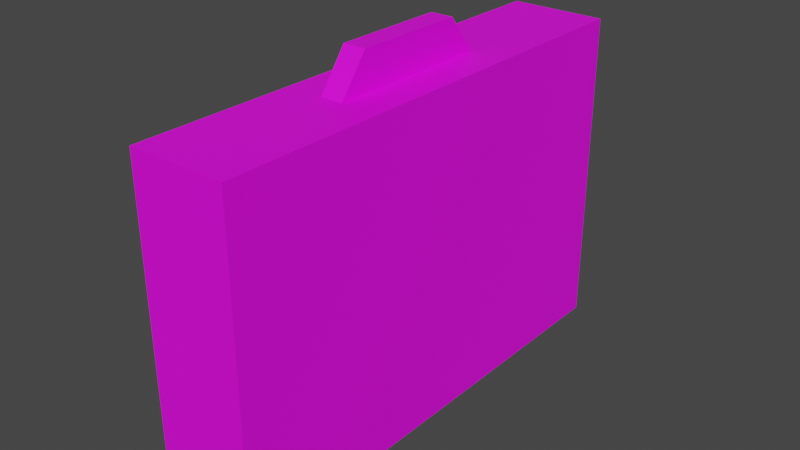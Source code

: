# Source: Briefcase01a.blend  (saved by Blender 3.6.11; exported with 4.5.12 LTS)
import bpy
from mathutils import Matrix  # noqa: F401  (used for matrix-valued properties, if any)

bpy.ops.wm.read_factory_settings(use_empty=True)
scene = bpy.context.scene
scene.name = 'Scene'

# ---- collections
col_collection = bpy.data.collections.new('Collection'); scene.collection.children.link(col_collection)

# ---- images (referenced by path relative to the original .blend; pixels are not part of the script)
import os
ASSET_DIR = os.environ.get("B2B_ASSET_DIR", "")  # directory of the original .blend (textures are referenced by path, not embedded)
HERE = os.path.dirname(os.path.abspath(__file__))  # packed textures are extracted next to this script under _unpacked/

def load_image(name, relpath, width, height, colorspace="sRGB"):
    """Load a texture the original file referenced (path relative to the .blend, or extracted next to this script)."""
    p = next((c for c in (os.path.join(HERE, relpath), os.path.join(ASSET_DIR, relpath)) if relpath and os.path.exists(c)), "")
    if p:
        img = bpy.data.images.load(p, check_existing=True)
        img.name = name
    else:  # same state as the original file: an image datablock whose file is absent (Cycles renders it pink)
        img = bpy.data.images.new(name, width, height)
        img.source = "FILE"
        img.filepath = "//" + (relpath or name)
    img.colorspace_settings.name = colorspace
    return img
img_briefcase01_a_png = load_image('Briefcase01_a.png', 'Briefcase01_a.png', 1024, 1024, 'sRGB')

# ---- materials (node trees are filled in below, after node groups)
mat_material = bpy.data.materials.new('Material')
mat_material.alpha_threshold = 0.0
mat_material.use_transparent_shadow = False
mat_material.roughness = 0.5
mat_material.line_color = (0.0, 0.0, 0.0, 1.0)

# ---- material node trees
mat_material.use_nodes = True; mat_material.node_tree.nodes.clear()
_N = mat_material.node_tree.nodes; _L = mat_material.node_tree.links
n0 = _N.new('ShaderNodeOutputMaterial'); n0.name = 'Material Output'; n0.location = (300, 300)
n1 = _N.new('ShaderNodeBsdfPrincipled'); n1.name = 'Principled BSDF'; n1.location = (10, 300)
n1.distribution = 'GGX'
n1.subsurface_method = 'RANDOM_WALK_SKIN'
n1.inputs[3].default_value = 1.45
n1.inputs[27].default_value = (0.0, 0.0, 0.0, 1.0)
n1.inputs[28].default_value = 1.0
n2 = _N.new('ShaderNodeTexImage'); n2.name = 'Image Texture'; n2.location = (-280, 280)
n2.image = img_briefcase01_a_png
n2.interpolation = 'Closest'
_L.new(n1.outputs[0], n0.inputs[0])
_L.new(n2.outputs[0], n1.inputs[0])
n0.is_active_output = True

# ---- world
world_world = bpy.data.worlds.new('World'); scene.world = world_world
world_world.use_nodes = True; world_world.node_tree.nodes.clear()
_N = world_world.node_tree.nodes; _L = world_world.node_tree.links
n0 = _N.new('ShaderNodeOutputWorld'); n0.name = 'World Output'; n0.location = (300, 300)
n1 = _N.new('ShaderNodeBackground'); n1.name = 'Background'; n1.location = (10, 300)
n1.inputs[0].default_value = (0.05088, 0.05088, 0.05088, 1.0)
_L.new(n1.outputs[0], n0.inputs[0])
n0.is_active_output = True
world_world.color = (0.05088, 0.05088, 0.05088)
world_world.use_sun_shadow = False
world_world.sun_shadow_jitter_overblur = 0.0

# ---- meshes
me_cube = bpy.data.meshes.new('Cube')
me_cube.from_pydata([(0.3, 1.5, 2.0), (0.3, 1.5, 0.0), (0.3, -1.5, 2.0), (0.3, -1.5, 0.0), (-0.3, 1.5, 2.0), (-0.3, 1.5, 0.0), (-0.3, -1.5, 2.0), (-0.3, -1.5, 0.0), (0.06927, 0.3464, 2.231), (0.06927, 0.5195, 2.0), (0.06927, -0.3464, 2.231), (0.06927, -0.5195, 2.0), (-0.06927, 0.3464, 2.231), (-0.06927, 0.5195, 2.0), (-0.06927, -0.3464, 2.231), (-0.06927, -0.5195, 2.0)], [], [(0, 4, 6, 2), (3, 2, 6, 7), (7, 6, 4, 5), (5, 1, 3, 7), (1, 0, 2, 3), (5, 4, 0, 1), (8, 12, 14, 10), (11, 10, 14, 15), (15, 14, 12, 13), (9, 8, 10, 11), (13, 12, 8, 9)])
_uv = me_cube.uv_layers.new(name='UVMap')
_uv.uv.foreach_set('vector', [1.0, 0.4866, 0.7941, 0.4866, 0.7941, 0.0, 1.0, 0.0, 1.0, 0.7054, 1.0, 1.0, 0.7941, 1.0, 0.7941, 0.7054, 0.0, 0.7054, 0.0, 0.9911, 0.7941, 0.9911, 0.7941, 0.7054, 0.0, 0.1295, 0.0, 0.0, 0.7941, 0.0, 0.7941, 0.1295, 0.7941, 0.4241, 0.7941, 0.7009, 0.0, 0.7009, 0.0, 0.4241, 0.7941, 0.9911, 0.7941, 0.7054, 1.0, 0.7054, 1.0, 0.9911, 0.8603, 0.1964, 0.9118, 0.1964, 0.9118, 0.2991, 0.8603, 0.2991, 0.8603, 0.3348, 0.8603, 0.2991, 0.9118, 0.2991, 0.9118, 0.3348, 0.5515, 0.683, 0.5074, 0.7232, 0.3382, 0.7232, 0.2941, 0.683, 0.2941, 0.683, 0.3382, 0.7232, 0.5074, 0.7232, 0.5515, 0.683, 0.9118, 0.1607, 0.9118, 0.1964, 0.8603, 0.1964, 0.8603, 0.1607])
me_cube.materials.append(mat_material)
me_cube.use_mirror_vertex_groups = False
me_cube.update()

# ---- objects
ob_briefcase01a = bpy.data.objects.new('Briefcase01a', me_cube)

# ---- transforms, parenting, visibility, modifiers, constraints
ob_briefcase01a.location = (0.0, 0.0, 0.0)
ob_briefcase01a.scale = (0.375, 0.375, 0.375)
ob_briefcase01a.lock_rotations_4d = False
ob_briefcase01a.empty_display_type = 'ARROWS'
ob_briefcase01a.lineart.crease_threshold = 0.0

# ---- collection membership
col_collection.objects.link(ob_briefcase01a)

# ---- scene / render settings (as saved in the file)
scene.frame_start = 1; scene.frame_end = 250; scene.frame_set(1)
scene.render.engine = 'BLENDER_EEVEE_NEXT'
scene.cycles.sampling_pattern = 'TABULATED_SOBOL'
scene.view_settings.view_transform = 'Filmic'
bpy.context.view_layer.update()

# ---- added for rendering (the .blend has no active camera and no usable light): camera, sun
cam_auto = bpy.data.cameras.new('AutoCamera')
cam_auto.lens = 50.0
cam_auto.sensor_width = 36.0
cam_auto.clip_end = 1000.0
ob_auto_camera = bpy.data.objects.new('AutoCamera', cam_auto)
scene.collection.objects.link(ob_auto_camera)
ob_auto_camera.location = (1.31373, -1.57648, 1.46928)
ob_auto_camera.rotation_euler = (1.09748, -7.21219e-08, 0.694738)
scene.camera = ob_auto_camera
light_auto_sun = bpy.data.lights.new('AutoSun', 'SUN')
light_auto_sun.energy = 3.0
light_auto_sun.angle = 0.0523599
ob_auto_sun = bpy.data.objects.new('AutoSun', light_auto_sun)
scene.collection.objects.link(ob_auto_sun)
ob_auto_sun.rotation_euler = (0.872665, 0.174533, 0.523599)
bpy.context.view_layer.update()
